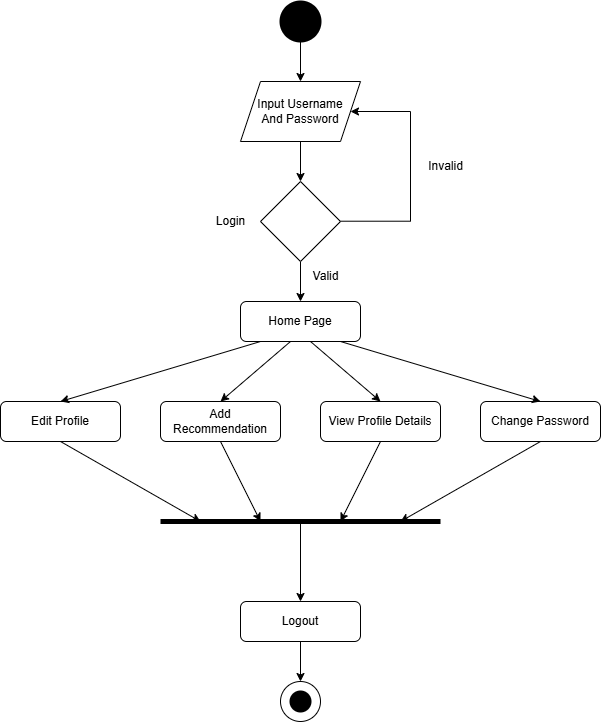

The diagram above was exported from draw.io. Its source (the exported page's mxGraphModel, read from the mxfile embedded in the PNG):
<mxGraphModel dx="1042" dy="722" grid="1" gridSize="10" guides="1" tooltips="1" connect="1" arrows="1" fold="1" page="1" pageScale="1" pageWidth="850" pageHeight="1100" math="0" shadow="0">
  <root>
    <mxCell id="0" />
    <mxCell id="1" parent="0" />
    <mxCell id="5tlsLl9tQDLDfPtWFXw1-1" style="edgeStyle=orthogonalEdgeStyle;rounded=0;orthogonalLoop=1;jettySize=auto;html=1;" parent="1" source="5tlsLl9tQDLDfPtWFXw1-2" target="5tlsLl9tQDLDfPtWFXw1-4" edge="1">
      <mxGeometry relative="1" as="geometry" />
    </mxCell>
    <mxCell id="5tlsLl9tQDLDfPtWFXw1-2" value="" style="strokeWidth=2;html=1;shape=mxgraph.flowchart.start_2;whiteSpace=wrap;fillColor=#000000;" parent="1" vertex="1">
      <mxGeometry x="400" y="40" width="40" height="40" as="geometry" />
    </mxCell>
    <mxCell id="5tlsLl9tQDLDfPtWFXw1-3" style="edgeStyle=orthogonalEdgeStyle;rounded=0;orthogonalLoop=1;jettySize=auto;html=1;entryX=0.5;entryY=0;entryDx=0;entryDy=0;" parent="1" source="5tlsLl9tQDLDfPtWFXw1-4" target="5tlsLl9tQDLDfPtWFXw1-6" edge="1">
      <mxGeometry relative="1" as="geometry" />
    </mxCell>
    <mxCell id="5tlsLl9tQDLDfPtWFXw1-4" value="Input Username&lt;div&gt;And Password&lt;/div&gt;" style="shape=parallelogram;perimeter=parallelogramPerimeter;whiteSpace=wrap;html=1;fixedSize=1;" parent="1" vertex="1">
      <mxGeometry x="360" y="120" width="120" height="60" as="geometry" />
    </mxCell>
    <mxCell id="5tlsLl9tQDLDfPtWFXw1-5" style="edgeStyle=orthogonalEdgeStyle;rounded=0;orthogonalLoop=1;jettySize=auto;html=1;" parent="1" source="5tlsLl9tQDLDfPtWFXw1-6" target="5tlsLl9tQDLDfPtWFXw1-7" edge="1">
      <mxGeometry relative="1" as="geometry" />
    </mxCell>
    <mxCell id="5tlsLl9tQDLDfPtWFXw1-6" value="" style="rhombus;whiteSpace=wrap;html=1;" parent="1" vertex="1">
      <mxGeometry x="380" y="220" width="80" height="80" as="geometry" />
    </mxCell>
    <mxCell id="5tlsLl9tQDLDfPtWFXw1-7" value="Home Page" style="rounded=1;whiteSpace=wrap;html=1;" parent="1" vertex="1">
      <mxGeometry x="360" y="340" width="120" height="40" as="geometry" />
    </mxCell>
    <mxCell id="5tlsLl9tQDLDfPtWFXw1-8" value="Edit Profile" style="rounded=1;whiteSpace=wrap;html=1;" parent="1" vertex="1">
      <mxGeometry x="120" y="440" width="120" height="40" as="geometry" />
    </mxCell>
    <mxCell id="5tlsLl9tQDLDfPtWFXw1-9" value="Add Recommendation" style="rounded=1;whiteSpace=wrap;html=1;" parent="1" vertex="1">
      <mxGeometry x="280" y="440" width="120" height="40" as="geometry" />
    </mxCell>
    <mxCell id="5tlsLl9tQDLDfPtWFXw1-10" value="Change Password" style="rounded=1;whiteSpace=wrap;html=1;" parent="1" vertex="1">
      <mxGeometry x="600" y="440" width="120" height="40" as="geometry" />
    </mxCell>
    <mxCell id="5tlsLl9tQDLDfPtWFXw1-11" value="View Profile Details" style="rounded=1;whiteSpace=wrap;html=1;" parent="1" vertex="1">
      <mxGeometry x="440" y="440" width="120" height="40" as="geometry" />
    </mxCell>
    <mxCell id="5tlsLl9tQDLDfPtWFXw1-12" value="Logout" style="rounded=1;whiteSpace=wrap;html=1;" parent="1" vertex="1">
      <mxGeometry x="360" y="640" width="120" height="40" as="geometry" />
    </mxCell>
    <mxCell id="5tlsLl9tQDLDfPtWFXw1-13" value="" style="ellipse;whiteSpace=wrap;html=1;aspect=fixed;" parent="1" vertex="1">
      <mxGeometry x="400" y="720" width="40" height="40" as="geometry" />
    </mxCell>
    <mxCell id="5tlsLl9tQDLDfPtWFXw1-14" value="" style="strokeWidth=2;html=1;shape=mxgraph.flowchart.start_2;whiteSpace=wrap;fillColor=#000000;" parent="1" vertex="1">
      <mxGeometry x="410" y="730" width="20" height="20" as="geometry" />
    </mxCell>
    <mxCell id="5tlsLl9tQDLDfPtWFXw1-15" value="" style="endArrow=classic;html=1;rounded=0;entryX=0.5;entryY=0;entryDx=0;entryDy=0;" parent="1" target="5tlsLl9tQDLDfPtWFXw1-9" edge="1">
      <mxGeometry width="50" height="50" relative="1" as="geometry">
        <mxPoint x="410" y="380" as="sourcePoint" />
        <mxPoint x="460" y="330" as="targetPoint" />
      </mxGeometry>
    </mxCell>
    <mxCell id="5tlsLl9tQDLDfPtWFXw1-16" value="" style="endArrow=classic;html=1;rounded=0;entryX=0.5;entryY=0;entryDx=0;entryDy=0;" parent="1" target="5tlsLl9tQDLDfPtWFXw1-11" edge="1">
      <mxGeometry width="50" height="50" relative="1" as="geometry">
        <mxPoint x="430" y="380" as="sourcePoint" />
        <mxPoint x="480" y="330" as="targetPoint" />
      </mxGeometry>
    </mxCell>
    <mxCell id="5tlsLl9tQDLDfPtWFXw1-17" value="" style="endArrow=classic;html=1;rounded=0;entryX=0.5;entryY=0;entryDx=0;entryDy=0;" parent="1" target="5tlsLl9tQDLDfPtWFXw1-8" edge="1">
      <mxGeometry width="50" height="50" relative="1" as="geometry">
        <mxPoint x="380" y="380" as="sourcePoint" />
        <mxPoint x="430" y="330" as="targetPoint" />
      </mxGeometry>
    </mxCell>
    <mxCell id="5tlsLl9tQDLDfPtWFXw1-18" value="" style="endArrow=classic;html=1;rounded=0;entryX=0.5;entryY=0;entryDx=0;entryDy=0;" parent="1" target="5tlsLl9tQDLDfPtWFXw1-10" edge="1">
      <mxGeometry width="50" height="50" relative="1" as="geometry">
        <mxPoint x="460" y="380" as="sourcePoint" />
        <mxPoint x="510" y="330" as="targetPoint" />
      </mxGeometry>
    </mxCell>
    <mxCell id="5tlsLl9tQDLDfPtWFXw1-19" value="" style="endArrow=none;html=1;rounded=0;strokeWidth=5;" parent="1" edge="1">
      <mxGeometry width="50" height="50" relative="1" as="geometry">
        <mxPoint x="280" y="560" as="sourcePoint" />
        <mxPoint x="560" y="560" as="targetPoint" />
      </mxGeometry>
    </mxCell>
    <mxCell id="5tlsLl9tQDLDfPtWFXw1-20" value="" style="endArrow=classic;html=1;rounded=0;" parent="1" edge="1">
      <mxGeometry width="50" height="50" relative="1" as="geometry">
        <mxPoint x="180" y="480" as="sourcePoint" />
        <mxPoint x="320" y="560" as="targetPoint" />
      </mxGeometry>
    </mxCell>
    <mxCell id="5tlsLl9tQDLDfPtWFXw1-21" value="" style="endArrow=classic;html=1;rounded=0;" parent="1" edge="1">
      <mxGeometry width="50" height="50" relative="1" as="geometry">
        <mxPoint x="340" y="480" as="sourcePoint" />
        <mxPoint x="380" y="560" as="targetPoint" />
      </mxGeometry>
    </mxCell>
    <mxCell id="5tlsLl9tQDLDfPtWFXw1-22" value="" style="endArrow=classic;html=1;rounded=0;" parent="1" edge="1">
      <mxGeometry width="50" height="50" relative="1" as="geometry">
        <mxPoint x="500" y="480" as="sourcePoint" />
        <mxPoint x="460" y="560" as="targetPoint" />
      </mxGeometry>
    </mxCell>
    <mxCell id="5tlsLl9tQDLDfPtWFXw1-23" value="" style="endArrow=classic;html=1;rounded=0;" parent="1" edge="1">
      <mxGeometry width="50" height="50" relative="1" as="geometry">
        <mxPoint x="660" y="480" as="sourcePoint" />
        <mxPoint x="520" y="560" as="targetPoint" />
      </mxGeometry>
    </mxCell>
    <mxCell id="5tlsLl9tQDLDfPtWFXw1-24" value="" style="endArrow=classic;html=1;rounded=0;entryX=0.5;entryY=0;entryDx=0;entryDy=0;" parent="1" target="5tlsLl9tQDLDfPtWFXw1-12" edge="1">
      <mxGeometry width="50" height="50" relative="1" as="geometry">
        <mxPoint x="420" y="560" as="sourcePoint" />
        <mxPoint x="470" y="510" as="targetPoint" />
      </mxGeometry>
    </mxCell>
    <mxCell id="5tlsLl9tQDLDfPtWFXw1-25" value="" style="endArrow=classic;html=1;rounded=0;entryX=0.5;entryY=0;entryDx=0;entryDy=0;" parent="1" target="5tlsLl9tQDLDfPtWFXw1-13" edge="1">
      <mxGeometry width="50" height="50" relative="1" as="geometry">
        <mxPoint x="420" y="680" as="sourcePoint" />
        <mxPoint x="470" y="630" as="targetPoint" />
      </mxGeometry>
    </mxCell>
    <mxCell id="5tlsLl9tQDLDfPtWFXw1-26" value="" style="endArrow=none;html=1;rounded=0;" parent="1" edge="1">
      <mxGeometry width="50" height="50" relative="1" as="geometry">
        <mxPoint x="460" y="259.71" as="sourcePoint" />
        <mxPoint x="530" y="259.71" as="targetPoint" />
      </mxGeometry>
    </mxCell>
    <mxCell id="5tlsLl9tQDLDfPtWFXw1-27" value="" style="endArrow=none;html=1;rounded=0;" parent="1" edge="1">
      <mxGeometry width="50" height="50" relative="1" as="geometry">
        <mxPoint x="530" y="260" as="sourcePoint" />
        <mxPoint x="530" y="150" as="targetPoint" />
      </mxGeometry>
    </mxCell>
    <mxCell id="5tlsLl9tQDLDfPtWFXw1-28" value="" style="endArrow=classic;html=1;rounded=0;" parent="1" target="5tlsLl9tQDLDfPtWFXw1-4" edge="1">
      <mxGeometry width="50" height="50" relative="1" as="geometry">
        <mxPoint x="530" y="150" as="sourcePoint" />
        <mxPoint x="580" y="100" as="targetPoint" />
      </mxGeometry>
    </mxCell>
    <mxCell id="5tlsLl9tQDLDfPtWFXw1-29" value="Login" style="text;html=1;align=center;verticalAlign=middle;resizable=0;points=[];autosize=1;strokeColor=none;fillColor=none;" parent="1" vertex="1">
      <mxGeometry x="325" y="245" width="50" height="30" as="geometry" />
    </mxCell>
    <mxCell id="5tlsLl9tQDLDfPtWFXw1-30" value="Invalid" style="text;html=1;align=center;verticalAlign=middle;resizable=0;points=[];autosize=1;strokeColor=none;fillColor=none;" parent="1" vertex="1">
      <mxGeometry x="535" y="190" width="60" height="30" as="geometry" />
    </mxCell>
    <mxCell id="5tlsLl9tQDLDfPtWFXw1-31" value="Valid" style="text;html=1;align=center;verticalAlign=middle;resizable=0;points=[];autosize=1;strokeColor=none;fillColor=none;" parent="1" vertex="1">
      <mxGeometry x="420" y="300" width="50" height="30" as="geometry" />
    </mxCell>
  </root>
</mxGraphModel>